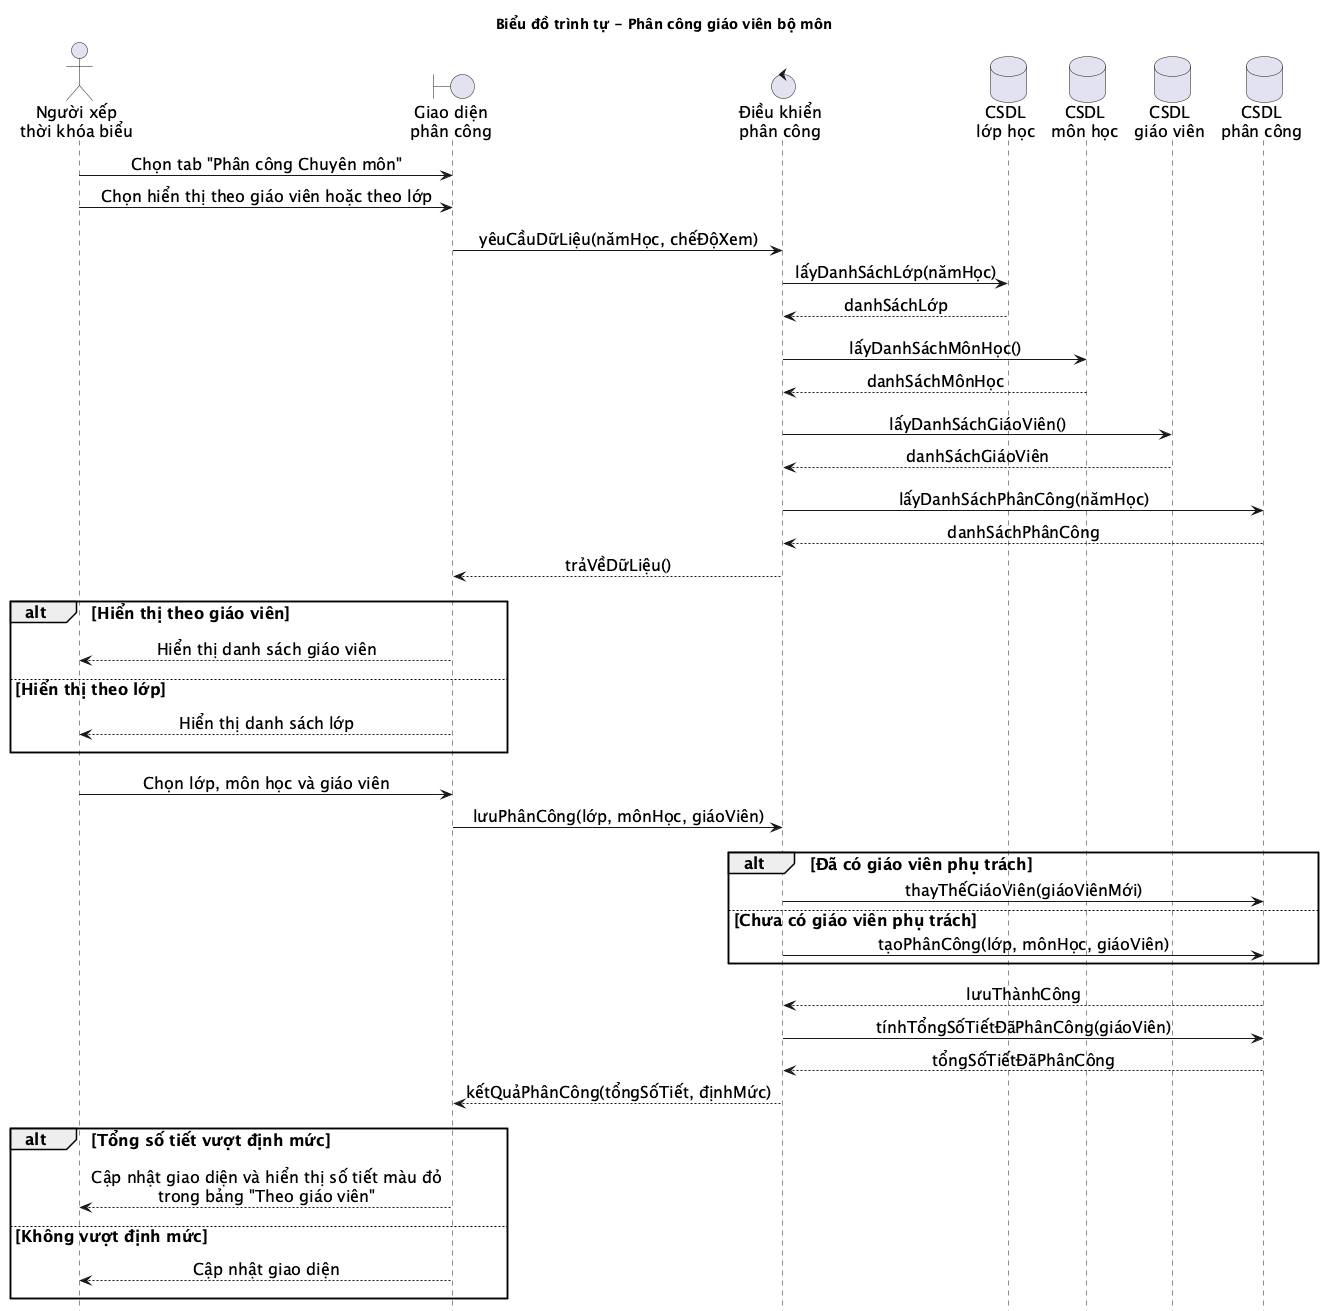

The diagram above was rendered by PlantUML. Its source (embedded in the PNG):
@startuml
title Biểu đồ trình tự - Phân công giáo viên bộ môn
hide footbox
skinparam defaultFontSize 16
skinparam sequenceMessageAlign center
skinparam responseMessageBelowArrow true
skinparam sequence {
    TitleFontSize 20
    ParticipantFontSize 18
    MessageFontSize 18
    GroupFontSize 16
}

actor "Người xếp\nthời khóa biểu" as User
boundary "Giao diện\nphân công" as UI
control "Điều khiển\nphân công" as Controller
database "CSDL\nlớp học" as ClassDB
database "CSDL\nmôn học" as SubjectDB
database "CSDL\ngiáo viên" as TeacherDB
database "CSDL\nphân công" as AssignmentDB

User -> UI: Chọn tab "Phân công Chuyên môn"
User -> UI: Chọn hiển thị theo giáo viên hoặc theo lớp
||10||
UI -> Controller: yêuCầuDữLiệu(nămHọc, chếĐộXem)
Controller -> ClassDB: lấyDanhSáchLớp(nămHọc)
ClassDB --> Controller: danhSáchLớp
||10||
Controller -> SubjectDB: lấyDanhSáchMônHọc()
SubjectDB --> Controller: danhSáchMônHọc
||10||
Controller -> TeacherDB: lấyDanhSáchGiáoViên()
TeacherDB --> Controller: danhSáchGiáoViên
||10||
Controller -> AssignmentDB: lấyDanhSáchPhânCông(nămHọc)
AssignmentDB --> Controller: danhSáchPhânCông
Controller --> UI: trảVềDữLiệu()
||10||
alt Hiển thị theo giáo viên
||10||
    UI --> User: Hiển thị danh sách giáo viên
||10||
else Hiển thị theo lớp
||10||
    UI --> User: Hiển thị danh sách lớp
||10||
end

||10||
User -> UI: Chọn lớp, môn học và giáo viên
UI -> Controller: lưuPhânCông(lớp, mônHọc, giáoViên)

||10||
alt Đã có giáo viên phụ trách
    Controller -> AssignmentDB: thayThếGiáoViên(giáoViênMới)
else Chưa có giáo viên phụ trách
    Controller -> AssignmentDB: tạoPhânCông(lớp, mônHọc, giáoViên)
end

||10||
AssignmentDB --> Controller: lưuThànhCông
Controller -> AssignmentDB: tínhTổngSốTiếtĐãPhânCông(giáoViên)
AssignmentDB --> Controller: tổngSốTiếtĐãPhânCông
Controller --> UI: kếtQuảPhânCông(tổngSốTiết, địnhMức)

||10||
alt Tổng số tiết vượt định mức
||10||
    UI --> User: Cập nhật giao diện và hiển thị số tiết màu đỏ\ntrong bảng "Theo giáo viên"
||10||
else Không vượt định mức
||10||
    UI --> User: Cập nhật giao diện
||10||
end
@enduml